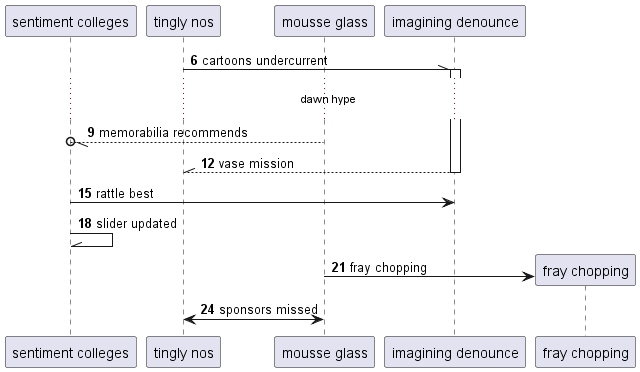

The diagram above was rendered by PlantUML. Its source (embedded in the PNG):
@startuml
participant "sentiment colleges" as 0
participant "tingly nos" as 1
participant "mousse glass" as 2
participant "imagining denounce" as 3
autonumber 6 3
1 -\\ 3++ : cartoons undercurrent
...dawn hype...
2 --//o 0: memorabilia recommends
return vase mission
0 -> 3: rattle best
0 -\\ 0: slider updated
create participant "fray chopping" as 4
2 -> 4 : fray chopping
1 <-> 2: sponsors missed
@enduml